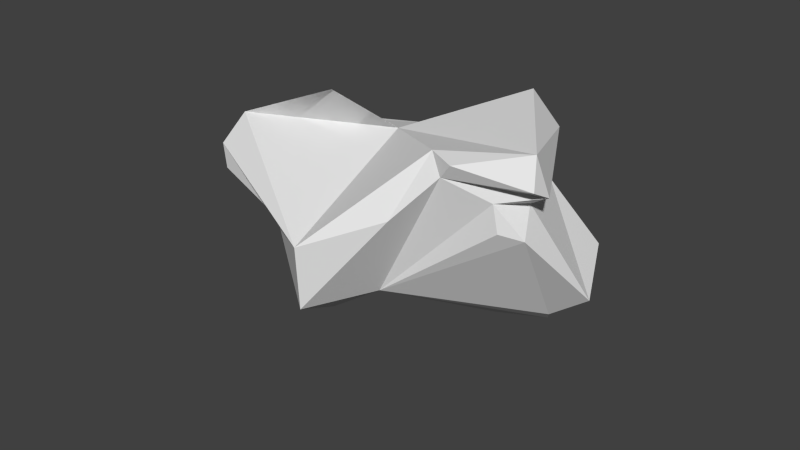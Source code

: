 # Source: Cloud1.blend  (saved by Blender 2.74.0; exported with 4.5.12 LTS)
import bpy
from mathutils import Matrix  # noqa: F401  (used for matrix-valued properties, if any)

bpy.ops.wm.read_factory_settings(use_empty=True)
scene = bpy.context.scene
scene.name = 'Scene'

# ---- collections
col_collection_1 = bpy.data.collections.new('Collection 1'); scene.collection.children.link(col_collection_1)

# ---- world
world_world = bpy.data.worlds.new('World'); scene.world = world_world
world_world.color = (0.05088, 0.05088, 0.05088)
world_world.use_sun_shadow = False
world_world.sun_shadow_jitter_overblur = 0.0
world_world.cycles.sampling_method = 'MANUAL'
world_world.cycles.sample_map_resolution = 256

# ---- meshes
me_icosphere_002 = bpy.data.meshes.new('Icosphere.002')
me_icosphere_002.from_pydata([(-2.688, -1.485, 1.008), (-3.495, -0.6551, 2.529), (-2.049, -1.264, -0.377), (2.054, -0.8992, 1.207), (1.62, -0.8826, 0.4066), (-1.713, 0.2689, -0.898), (-0.4563, 0.268, -1.757), (-1.939, -1.695, -0.494), (1.707, 0.01269, -1.16), (0.8907, -0.02333, -1.468), (0.6969, 0.1536, -1.675), (1.405, 1.039, -0.7862), (-3.725, -1.143, 2.206), (-1.444, -2.682, 0.1555), (-3.581, -0.9629, 1.402), (-1.638, -0.3478, 2.692), (-1.136, -2.574, 1.192), (-3.48, -0.1167, 2.326), (-3.813, -1.202, 1.774), (1.281, 1.082, 1.244), (-1.255, 1.06, 1.395), (-3.861, -0.763, 2.006), (1.397, -1.017, 1.098), (0.6551, 1.325, 0.7375), (0.3021, 0.994, 0.4967), (1.061, 0.7883, 0.5135), (0.847, -1.275, 1.653), (0.1169, -1.82, 1.236), (2.069, -0.6171, 1.652), (0.6672, -1.053, 1.975), (1.121, -1.298, 1.851), (0.9151, 1.213, 1.833), (-0.9131, 0.02131, 1.816), (2.037, -0.5907, 0.9617), (1.351, -1.083, 0.6397), (-0.9844, -1.484, -0.2374), (-1.487, -1.095, -0.35), (1.611, -0.5049, 0.8228)], [], [(35, 36, 5, 6), (37, 25, 24, 23, 19, 33), (27, 26, 29), (5, 36, 2, 0, 14, 21, 17, 20, 11, 8, 9, 10, 6), (1, 17, 21, 18, 12), (17, 1, 15, 32, 31, 20), (32, 15, 1, 12, 16, 27, 29, 30, 28, 31), (26, 30, 29), (16, 13, 7, 35, 6, 10, 9, 8, 4, 34, 22, 37, 33, 3, 30, 26, 27), (0, 2, 7, 13), (23, 24, 25, 11, 20, 31, 19), (31, 28, 3, 33, 19), (0, 18, 14), (35, 7, 2, 36), (18, 21, 14), (3, 28, 30), (18, 0, 13, 16, 12), (4, 8, 11, 25, 37), (4, 37, 22, 34)])
me_icosphere_002.use_remesh_preserve_volume = False
me_icosphere_002.use_remesh_preserve_attributes = False
me_icosphere_002.use_mirror_vertex_groups = False
me_icosphere_002.update()

# ---- objects
ob_bush_1 = bpy.data.objects.new('Bush 1', me_icosphere_002)

# ---- transforms, parenting, visibility, modifiers, constraints
ob_bush_1.location = (0.0, 0.0, 0.0)
ob_bush_1.rotation_euler = (6.458, 6.004, 0.0)
ob_bush_1.lineart.crease_threshold = 0.0

# ---- collection membership
col_collection_1.objects.link(ob_bush_1)

# ---- scene / render settings (as saved in the file)
scene.frame_start = 1; scene.frame_end = 250; scene.frame_set(1)
scene.render.engine = 'BLENDER_EEVEE_NEXT'
scene.render.resolution_percentage = 50
scene.render.dither_intensity = 0.0
scene.cycles.use_denoising = False
scene.cycles.samples = 10
scene.cycles.sampling_pattern = 'TABULATED_SOBOL'
scene.cycles.light_sampling_threshold = 0.0
scene.cycles.use_adaptive_sampling = False
scene.cycles.use_light_tree = False
scene.cycles.blur_glossy = 0.0
scene.cycles.pixel_filter_type = 'GAUSSIAN'
scene.cycles.sample_clamp_indirect = 0.0
scene.view_settings.view_transform = 'Standard'
bpy.context.view_layer.update()

# ---- added for rendering (the .blend has no active camera and no usable light): camera, sun
cam_auto = bpy.data.cameras.new('AutoCamera')
cam_auto.lens = 50.0
cam_auto.sensor_width = 36.0
cam_auto.clip_end = 1000.0
ob_auto_camera = bpy.data.objects.new('AutoCamera', cam_auto)
scene.collection.objects.link(ob_auto_camera)
ob_auto_camera.location = (8.97128, -12.6625, 8.02429)
ob_auto_camera.rotation_euler = (1.09748, -7.21219e-08, 0.694738)
scene.camera = ob_auto_camera
light_auto_sun = bpy.data.lights.new('AutoSun', 'SUN')
light_auto_sun.energy = 3.0
light_auto_sun.angle = 0.0523599
ob_auto_sun = bpy.data.objects.new('AutoSun', light_auto_sun)
scene.collection.objects.link(ob_auto_sun)
ob_auto_sun.rotation_euler = (0.872665, 0.174533, 0.523599)
bpy.context.view_layer.update()
